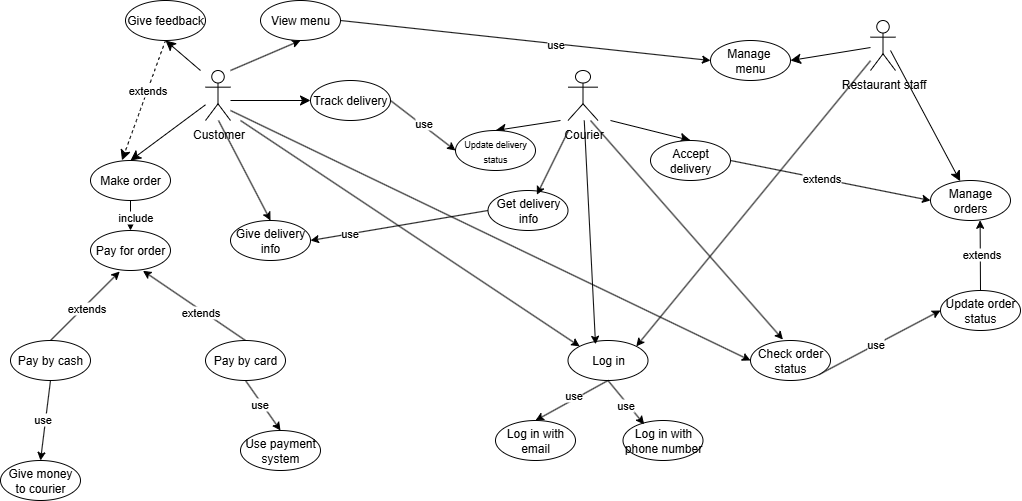

The diagram above was exported from draw.io. Its source (the exported page's mxGraphModel, read from the mxfile embedded in the PNG):
<mxGraphModel dx="1355" dy="661" grid="1" gridSize="10" guides="1" tooltips="1" connect="1" arrows="1" fold="1" page="1" pageScale="1" pageWidth="1169" pageHeight="827" math="0" shadow="0">
  <root>
    <mxCell id="0" />
    <mxCell id="1" parent="0" />
    <mxCell id="-TxNzY56XTURkvuFrJpY-66" style="rounded=0;orthogonalLoop=1;jettySize=auto;html=1;entryX=1;entryY=0;entryDx=0;entryDy=0;" edge="1" parent="1" source="clfKc5z_uHdCEwc526NQ-1" target="-TxNzY56XTURkvuFrJpY-6">
      <mxGeometry relative="1" as="geometry">
        <mxPoint x="960" y="200" as="sourcePoint" />
      </mxGeometry>
    </mxCell>
    <mxCell id="clfKc5z_uHdCEwc526NQ-1" value="Restaurant staff" style="shape=umlActor;verticalLabelPosition=bottom;verticalAlign=top;html=1;outlineConnect=0;" parent="1" vertex="1">
      <mxGeometry x="920" y="130" width="25" height="50" as="geometry" />
    </mxCell>
    <mxCell id="clfKc5z_uHdCEwc526NQ-26" style="edgeStyle=none;curved=1;rounded=0;orthogonalLoop=1;jettySize=auto;html=1;entryX=0.5;entryY=1;entryDx=0;entryDy=0;fontSize=12;startSize=8;endSize=8;" parent="1" target="clfKc5z_uHdCEwc526NQ-24" edge="1">
      <mxGeometry relative="1" as="geometry">
        <mxPoint x="250" y="180" as="sourcePoint" />
      </mxGeometry>
    </mxCell>
    <mxCell id="clfKc5z_uHdCEwc526NQ-28" style="edgeStyle=none;curved=1;rounded=0;orthogonalLoop=1;jettySize=auto;html=1;entryX=0;entryY=0.5;entryDx=0;entryDy=0;fontSize=12;startSize=8;endSize=8;" parent="1" target="clfKc5z_uHdCEwc526NQ-22" edge="1">
      <mxGeometry relative="1" as="geometry">
        <mxPoint x="280" y="210" as="sourcePoint" />
      </mxGeometry>
    </mxCell>
    <mxCell id="-TxNzY56XTURkvuFrJpY-60" style="rounded=0;orthogonalLoop=1;jettySize=auto;html=1;entryX=0.5;entryY=1;entryDx=0;entryDy=0;" edge="1" parent="1" target="-TxNzY56XTURkvuFrJpY-59">
      <mxGeometry relative="1" as="geometry">
        <mxPoint x="280" y="180" as="sourcePoint" />
      </mxGeometry>
    </mxCell>
    <mxCell id="-TxNzY56XTURkvuFrJpY-80" style="rounded=0;orthogonalLoop=1;jettySize=auto;html=1;entryX=0;entryY=0.5;entryDx=0;entryDy=0;" edge="1" parent="1" target="-TxNzY56XTURkvuFrJpY-75">
      <mxGeometry relative="1" as="geometry">
        <mxPoint x="280" y="220" as="sourcePoint" />
      </mxGeometry>
    </mxCell>
    <mxCell id="-TxNzY56XTURkvuFrJpY-82" style="rounded=0;orthogonalLoop=1;jettySize=auto;html=1;entryX=0;entryY=0;entryDx=0;entryDy=0;" edge="1" parent="1" target="-TxNzY56XTURkvuFrJpY-6">
      <mxGeometry relative="1" as="geometry">
        <mxPoint x="290" y="230" as="sourcePoint" />
      </mxGeometry>
    </mxCell>
    <mxCell id="clfKc5z_uHdCEwc526NQ-6" value="Customer" style="shape=umlActor;verticalLabelPosition=bottom;verticalAlign=top;html=1;outlineConnect=0;" parent="1" vertex="1">
      <mxGeometry x="255" y="180" width="25" height="50" as="geometry" />
    </mxCell>
    <mxCell id="clfKc5z_uHdCEwc526NQ-41" style="edgeStyle=none;curved=1;rounded=0;orthogonalLoop=1;jettySize=auto;html=1;entryX=0.5;entryY=0;entryDx=0;entryDy=0;fontSize=12;startSize=8;endSize=8;" parent="1" target="clfKc5z_uHdCEwc526NQ-40" edge="1">
      <mxGeometry relative="1" as="geometry">
        <mxPoint x="610" y="230" as="sourcePoint" />
      </mxGeometry>
    </mxCell>
    <mxCell id="clfKc5z_uHdCEwc526NQ-45" style="edgeStyle=none;curved=1;rounded=0;orthogonalLoop=1;jettySize=auto;html=1;entryX=0.5;entryY=0;entryDx=0;entryDy=0;fontSize=12;startSize=8;endSize=8;" parent="1" target="clfKc5z_uHdCEwc526NQ-44" edge="1">
      <mxGeometry relative="1" as="geometry">
        <mxPoint x="660" y="230" as="sourcePoint" />
      </mxGeometry>
    </mxCell>
    <mxCell id="clfKc5z_uHdCEwc526NQ-14" value="Courier" style="shape=umlActor;verticalLabelPosition=bottom;verticalAlign=top;html=1;outlineConnect=0;" parent="1" vertex="1">
      <mxGeometry x="617.5" y="180" width="30" height="50" as="geometry" />
    </mxCell>
    <mxCell id="-TxNzY56XTURkvuFrJpY-92" style="rounded=0;orthogonalLoop=1;jettySize=auto;html=1;exitX=1;exitY=0.5;exitDx=0;exitDy=0;entryX=0;entryY=0.5;entryDx=0;entryDy=0;" edge="1" parent="1" source="clfKc5z_uHdCEwc526NQ-22" target="clfKc5z_uHdCEwc526NQ-40">
      <mxGeometry relative="1" as="geometry" />
    </mxCell>
    <mxCell id="-TxNzY56XTURkvuFrJpY-95" value="use" style="edgeLabel;html=1;align=center;verticalAlign=middle;resizable=0;points=[];" vertex="1" connectable="0" parent="-TxNzY56XTURkvuFrJpY-92">
      <mxGeometry x="-0.0549" y="1" relative="1" as="geometry">
        <mxPoint x="1" as="offset" />
      </mxGeometry>
    </mxCell>
    <mxCell id="clfKc5z_uHdCEwc526NQ-22" value="Track delivery" style="ellipse;whiteSpace=wrap;html=1;" parent="1" vertex="1">
      <mxGeometry x="360" y="190" width="80" height="40" as="geometry" />
    </mxCell>
    <mxCell id="clfKc5z_uHdCEwc526NQ-37" style="edgeStyle=none;curved=1;rounded=0;orthogonalLoop=1;jettySize=auto;html=1;exitX=0.5;exitY=1;exitDx=0;exitDy=0;entryX=0.5;entryY=0;entryDx=0;entryDy=0;fontSize=12;startSize=8;endSize=8;" parent="1" source="clfKc5z_uHdCEwc526NQ-23" target="clfKc5z_uHdCEwc526NQ-31" edge="1">
      <mxGeometry relative="1" as="geometry" />
    </mxCell>
    <mxCell id="-TxNzY56XTURkvuFrJpY-52" value="include" style="edgeLabel;html=1;align=center;verticalAlign=middle;resizable=0;points=[];" vertex="1" connectable="0" parent="clfKc5z_uHdCEwc526NQ-37">
      <mxGeometry x="0.073" y="4" relative="1" as="geometry">
        <mxPoint as="offset" />
      </mxGeometry>
    </mxCell>
    <mxCell id="clfKc5z_uHdCEwc526NQ-23" value="Make order" style="ellipse;whiteSpace=wrap;html=1;" parent="1" vertex="1">
      <mxGeometry x="140" y="270" width="80" height="40" as="geometry" />
    </mxCell>
    <mxCell id="clfKc5z_uHdCEwc526NQ-24" value="Give feedback" style="ellipse;whiteSpace=wrap;html=1;" parent="1" vertex="1">
      <mxGeometry x="175" y="110" width="80" height="40" as="geometry" />
    </mxCell>
    <mxCell id="clfKc5z_uHdCEwc526NQ-27" style="edgeStyle=none;curved=1;rounded=0;orthogonalLoop=1;jettySize=auto;html=1;fontSize=12;startSize=8;endSize=8;entryX=0.5;entryY=0;entryDx=0;entryDy=0;" parent="1" source="clfKc5z_uHdCEwc526NQ-6" target="clfKc5z_uHdCEwc526NQ-23" edge="1">
      <mxGeometry relative="1" as="geometry">
        <mxPoint x="180" y="260" as="targetPoint" />
      </mxGeometry>
    </mxCell>
    <mxCell id="clfKc5z_uHdCEwc526NQ-31" value="Pay for order" style="ellipse;whiteSpace=wrap;html=1;" parent="1" vertex="1">
      <mxGeometry x="140" y="340" width="80" height="40" as="geometry" />
    </mxCell>
    <mxCell id="clfKc5z_uHdCEwc526NQ-32" style="edgeStyle=none;curved=1;rounded=0;orthogonalLoop=1;jettySize=auto;html=1;exitX=0.5;exitY=1;exitDx=0;exitDy=0;entryX=0.394;entryY=-0.005;entryDx=0;entryDy=0;entryPerimeter=0;fontSize=12;startSize=8;endSize=8;dashed=1;" parent="1" source="clfKc5z_uHdCEwc526NQ-24" target="clfKc5z_uHdCEwc526NQ-23" edge="1">
      <mxGeometry relative="1" as="geometry" />
    </mxCell>
    <mxCell id="-TxNzY56XTURkvuFrJpY-53" value="extends" style="edgeLabel;html=1;align=center;verticalAlign=middle;resizable=0;points=[];" vertex="1" connectable="0" parent="clfKc5z_uHdCEwc526NQ-32">
      <mxGeometry x="-0.1703" y="-1" relative="1" as="geometry">
        <mxPoint as="offset" />
      </mxGeometry>
    </mxCell>
    <mxCell id="clfKc5z_uHdCEwc526NQ-40" value="&lt;font style=&quot;font-size: 9px;&quot;&gt;Update delivery status&lt;/font&gt;" style="ellipse;whiteSpace=wrap;html=1;" parent="1" vertex="1">
      <mxGeometry x="505" y="240" width="80" height="40" as="geometry" />
    </mxCell>
    <mxCell id="-TxNzY56XTURkvuFrJpY-106" style="rounded=0;orthogonalLoop=1;jettySize=auto;html=1;exitX=1;exitY=0.5;exitDx=0;exitDy=0;entryX=0;entryY=0.5;entryDx=0;entryDy=0;" edge="1" parent="1" source="clfKc5z_uHdCEwc526NQ-44" target="-TxNzY56XTURkvuFrJpY-2">
      <mxGeometry relative="1" as="geometry" />
    </mxCell>
    <mxCell id="-TxNzY56XTURkvuFrJpY-107" value="extends" style="edgeLabel;html=1;align=center;verticalAlign=middle;resizable=0;points=[];" vertex="1" connectable="0" parent="-TxNzY56XTURkvuFrJpY-106">
      <mxGeometry x="-0.0955" y="1" relative="1" as="geometry">
        <mxPoint as="offset" />
      </mxGeometry>
    </mxCell>
    <mxCell id="clfKc5z_uHdCEwc526NQ-44" value="Accept delivery" style="ellipse;whiteSpace=wrap;html=1;" parent="1" vertex="1">
      <mxGeometry x="700" y="250" width="80" height="40" as="geometry" />
    </mxCell>
    <mxCell id="-TxNzY56XTURkvuFrJpY-1" value="Manage&amp;nbsp;&lt;div&gt;menu&lt;/div&gt;" style="ellipse;whiteSpace=wrap;html=1;" vertex="1" parent="1">
      <mxGeometry x="760" y="150" width="80" height="40" as="geometry" />
    </mxCell>
    <mxCell id="-TxNzY56XTURkvuFrJpY-2" value="Manage&lt;br&gt;&lt;div&gt;orders&lt;/div&gt;" style="ellipse;whiteSpace=wrap;html=1;" vertex="1" parent="1">
      <mxGeometry x="980" y="290" width="80" height="40" as="geometry" />
    </mxCell>
    <mxCell id="-TxNzY56XTURkvuFrJpY-4" style="edgeStyle=none;curved=1;rounded=0;orthogonalLoop=1;jettySize=auto;html=1;entryX=1;entryY=0.5;entryDx=0;entryDy=0;fontSize=12;startSize=8;endSize=8;" edge="1" parent="1" source="clfKc5z_uHdCEwc526NQ-1" target="-TxNzY56XTURkvuFrJpY-1">
      <mxGeometry relative="1" as="geometry">
        <mxPoint x="840" y="250" as="sourcePoint" />
        <mxPoint x="880" y="310" as="targetPoint" />
      </mxGeometry>
    </mxCell>
    <mxCell id="-TxNzY56XTURkvuFrJpY-5" style="edgeStyle=none;curved=1;rounded=0;orthogonalLoop=1;jettySize=auto;html=1;fontSize=12;startSize=8;endSize=8;" edge="1" parent="1" target="-TxNzY56XTURkvuFrJpY-2">
      <mxGeometry relative="1" as="geometry">
        <mxPoint x="940" y="160" as="sourcePoint" />
        <mxPoint x="900" y="415" as="targetPoint" />
      </mxGeometry>
    </mxCell>
    <mxCell id="-TxNzY56XTURkvuFrJpY-85" style="rounded=0;orthogonalLoop=1;jettySize=auto;html=1;exitX=0.5;exitY=1;exitDx=0;exitDy=0;entryX=0.5;entryY=0;entryDx=0;entryDy=0;" edge="1" parent="1" source="-TxNzY56XTURkvuFrJpY-6" target="-TxNzY56XTURkvuFrJpY-83">
      <mxGeometry relative="1" as="geometry" />
    </mxCell>
    <mxCell id="-TxNzY56XTURkvuFrJpY-87" value="use" style="edgeLabel;html=1;align=center;verticalAlign=middle;resizable=0;points=[];" vertex="1" connectable="0" parent="-TxNzY56XTURkvuFrJpY-85">
      <mxGeometry x="-0.0863" y="-4" relative="1" as="geometry">
        <mxPoint as="offset" />
      </mxGeometry>
    </mxCell>
    <mxCell id="-TxNzY56XTURkvuFrJpY-6" value="Log in" style="ellipse;whiteSpace=wrap;html=1;" vertex="1" parent="1">
      <mxGeometry x="617.5" y="450" width="80" height="40" as="geometry" />
    </mxCell>
    <mxCell id="-TxNzY56XTURkvuFrJpY-43" style="rounded=0;orthogonalLoop=1;jettySize=auto;html=1;exitX=0.5;exitY=1;exitDx=0;exitDy=0;entryX=0.5;entryY=0;entryDx=0;entryDy=0;" edge="1" parent="1" source="-TxNzY56XTURkvuFrJpY-27" target="-TxNzY56XTURkvuFrJpY-42">
      <mxGeometry relative="1" as="geometry" />
    </mxCell>
    <mxCell id="-TxNzY56XTURkvuFrJpY-49" value="use" style="edgeLabel;html=1;align=center;verticalAlign=middle;resizable=0;points=[];" vertex="1" connectable="0" parent="-TxNzY56XTURkvuFrJpY-43">
      <mxGeometry x="-0.0336" y="-4" relative="1" as="geometry">
        <mxPoint as="offset" />
      </mxGeometry>
    </mxCell>
    <mxCell id="-TxNzY56XTURkvuFrJpY-27" value="Pay by cash" style="ellipse;whiteSpace=wrap;html=1;" vertex="1" parent="1">
      <mxGeometry x="60" y="450" width="80" height="40" as="geometry" />
    </mxCell>
    <mxCell id="-TxNzY56XTURkvuFrJpY-29" style="rounded=0;orthogonalLoop=1;jettySize=auto;html=1;exitX=0.5;exitY=0;exitDx=0;exitDy=0;entryX=0.656;entryY=1.007;entryDx=0;entryDy=0;entryPerimeter=0;" edge="1" parent="1" source="-TxNzY56XTURkvuFrJpY-28" target="clfKc5z_uHdCEwc526NQ-31">
      <mxGeometry relative="1" as="geometry">
        <mxPoint x="340" y="380" as="targetPoint" />
      </mxGeometry>
    </mxCell>
    <mxCell id="-TxNzY56XTURkvuFrJpY-51" value="extends" style="edgeLabel;html=1;align=center;verticalAlign=middle;resizable=0;points=[];" vertex="1" connectable="0" parent="-TxNzY56XTURkvuFrJpY-29">
      <mxGeometry x="-0.1236" y="2" relative="1" as="geometry">
        <mxPoint as="offset" />
      </mxGeometry>
    </mxCell>
    <mxCell id="-TxNzY56XTURkvuFrJpY-44" style="rounded=0;orthogonalLoop=1;jettySize=auto;html=1;exitX=0.5;exitY=1;exitDx=0;exitDy=0;entryX=0.5;entryY=0;entryDx=0;entryDy=0;" edge="1" parent="1" source="-TxNzY56XTURkvuFrJpY-28" target="-TxNzY56XTURkvuFrJpY-41">
      <mxGeometry relative="1" as="geometry" />
    </mxCell>
    <mxCell id="-TxNzY56XTURkvuFrJpY-48" value="use" style="edgeLabel;html=1;align=center;verticalAlign=middle;resizable=0;points=[];" vertex="1" connectable="0" parent="-TxNzY56XTURkvuFrJpY-44">
      <mxGeometry x="-0.1283" y="-3" relative="1" as="geometry">
        <mxPoint as="offset" />
      </mxGeometry>
    </mxCell>
    <mxCell id="-TxNzY56XTURkvuFrJpY-28" value="Pay by card" style="ellipse;whiteSpace=wrap;html=1;" vertex="1" parent="1">
      <mxGeometry x="255" y="450" width="80" height="40" as="geometry" />
    </mxCell>
    <mxCell id="-TxNzY56XTURkvuFrJpY-30" style="rounded=0;orthogonalLoop=1;jettySize=auto;html=1;exitX=0.5;exitY=0;exitDx=0;exitDy=0;entryX=0.365;entryY=1.025;entryDx=0;entryDy=0;entryPerimeter=0;" edge="1" parent="1" source="-TxNzY56XTURkvuFrJpY-27" target="clfKc5z_uHdCEwc526NQ-31">
      <mxGeometry relative="1" as="geometry" />
    </mxCell>
    <mxCell id="-TxNzY56XTURkvuFrJpY-50" value="extends" style="edgeLabel;html=1;align=center;verticalAlign=middle;resizable=0;points=[];" vertex="1" connectable="0" parent="-TxNzY56XTURkvuFrJpY-30">
      <mxGeometry x="-0.0208" y="-2" relative="1" as="geometry">
        <mxPoint as="offset" />
      </mxGeometry>
    </mxCell>
    <mxCell id="-TxNzY56XTURkvuFrJpY-41" value="Use payment&lt;div&gt;system&lt;/div&gt;" style="ellipse;whiteSpace=wrap;html=1;" vertex="1" parent="1">
      <mxGeometry x="290" y="540" width="80" height="40" as="geometry" />
    </mxCell>
    <mxCell id="-TxNzY56XTURkvuFrJpY-42" value="Give money&lt;br&gt;to courier" style="ellipse;whiteSpace=wrap;html=1;" vertex="1" parent="1">
      <mxGeometry x="50" y="570" width="80" height="40" as="geometry" />
    </mxCell>
    <mxCell id="-TxNzY56XTURkvuFrJpY-96" style="rounded=0;orthogonalLoop=1;jettySize=auto;html=1;exitX=1;exitY=0.5;exitDx=0;exitDy=0;entryX=0;entryY=0.5;entryDx=0;entryDy=0;" edge="1" parent="1" source="-TxNzY56XTURkvuFrJpY-59" target="-TxNzY56XTURkvuFrJpY-1">
      <mxGeometry relative="1" as="geometry" />
    </mxCell>
    <mxCell id="-TxNzY56XTURkvuFrJpY-97" value="use" style="edgeLabel;html=1;align=center;verticalAlign=middle;resizable=0;points=[];" vertex="1" connectable="0" parent="-TxNzY56XTURkvuFrJpY-96">
      <mxGeometry x="0.1579" relative="1" as="geometry">
        <mxPoint as="offset" />
      </mxGeometry>
    </mxCell>
    <mxCell id="-TxNzY56XTURkvuFrJpY-59" value="View menu" style="ellipse;whiteSpace=wrap;html=1;" vertex="1" parent="1">
      <mxGeometry x="310" y="110" width="80" height="40" as="geometry" />
    </mxCell>
    <mxCell id="-TxNzY56XTURkvuFrJpY-61" value="Update order status" style="ellipse;whiteSpace=wrap;html=1;" vertex="1" parent="1">
      <mxGeometry x="990" y="400" width="80" height="40" as="geometry" />
    </mxCell>
    <mxCell id="-TxNzY56XTURkvuFrJpY-62" style="rounded=0;orthogonalLoop=1;jettySize=auto;html=1;entryX=0.344;entryY=0.095;entryDx=0;entryDy=0;entryPerimeter=0;" edge="1" parent="1" source="clfKc5z_uHdCEwc526NQ-14" target="-TxNzY56XTURkvuFrJpY-6">
      <mxGeometry relative="1" as="geometry" />
    </mxCell>
    <mxCell id="-TxNzY56XTURkvuFrJpY-64" style="rounded=0;orthogonalLoop=1;jettySize=auto;html=1;exitX=0.5;exitY=0;exitDx=0;exitDy=0;entryX=0.62;entryY=0.995;entryDx=0;entryDy=0;entryPerimeter=0;" edge="1" parent="1" source="-TxNzY56XTURkvuFrJpY-61" target="-TxNzY56XTURkvuFrJpY-2">
      <mxGeometry relative="1" as="geometry" />
    </mxCell>
    <mxCell id="-TxNzY56XTURkvuFrJpY-65" value="extends" style="edgeLabel;html=1;align=center;verticalAlign=middle;resizable=0;points=[];" vertex="1" connectable="0" parent="-TxNzY56XTURkvuFrJpY-64">
      <mxGeometry x="0.0235" y="-1" relative="1" as="geometry">
        <mxPoint as="offset" />
      </mxGeometry>
    </mxCell>
    <mxCell id="-TxNzY56XTURkvuFrJpY-77" style="rounded=0;orthogonalLoop=1;jettySize=auto;html=1;exitX=1;exitY=1;exitDx=0;exitDy=0;entryX=0;entryY=0.5;entryDx=0;entryDy=0;" edge="1" parent="1" source="-TxNzY56XTURkvuFrJpY-75" target="-TxNzY56XTURkvuFrJpY-61">
      <mxGeometry relative="1" as="geometry" />
    </mxCell>
    <mxCell id="-TxNzY56XTURkvuFrJpY-78" value="use" style="edgeLabel;html=1;align=center;verticalAlign=middle;resizable=0;points=[];" vertex="1" connectable="0" parent="-TxNzY56XTURkvuFrJpY-77">
      <mxGeometry x="-0.082" y="1" relative="1" as="geometry">
        <mxPoint as="offset" />
      </mxGeometry>
    </mxCell>
    <mxCell id="-TxNzY56XTURkvuFrJpY-75" value="Check order&lt;div&gt;status&lt;/div&gt;" style="ellipse;whiteSpace=wrap;html=1;" vertex="1" parent="1">
      <mxGeometry x="800" y="450" width="80" height="40" as="geometry" />
    </mxCell>
    <mxCell id="-TxNzY56XTURkvuFrJpY-76" style="rounded=0;orthogonalLoop=1;jettySize=auto;html=1;entryX=0.405;entryY=-0.025;entryDx=0;entryDy=0;entryPerimeter=0;" edge="1" parent="1" target="-TxNzY56XTURkvuFrJpY-75">
      <mxGeometry relative="1" as="geometry">
        <mxPoint x="640" y="230" as="sourcePoint" />
      </mxGeometry>
    </mxCell>
    <mxCell id="-TxNzY56XTURkvuFrJpY-83" value="Log in with&lt;div&gt;email&lt;/div&gt;" style="ellipse;whiteSpace=wrap;html=1;" vertex="1" parent="1">
      <mxGeometry x="545" y="530" width="80" height="40" as="geometry" />
    </mxCell>
    <mxCell id="-TxNzY56XTURkvuFrJpY-84" value="Log in with&lt;div&gt;phone number&lt;/div&gt;" style="ellipse;whiteSpace=wrap;html=1;" vertex="1" parent="1">
      <mxGeometry x="672.5" y="530" width="80" height="40" as="geometry" />
    </mxCell>
    <mxCell id="-TxNzY56XTURkvuFrJpY-86" style="rounded=0;orthogonalLoop=1;jettySize=auto;html=1;exitX=0.5;exitY=1;exitDx=0;exitDy=0;entryX=0.264;entryY=0.095;entryDx=0;entryDy=0;entryPerimeter=0;" edge="1" parent="1" source="-TxNzY56XTURkvuFrJpY-6" target="-TxNzY56XTURkvuFrJpY-84">
      <mxGeometry relative="1" as="geometry" />
    </mxCell>
    <mxCell id="-TxNzY56XTURkvuFrJpY-91" value="use" style="edgeLabel;html=1;align=center;verticalAlign=middle;resizable=0;points=[];" vertex="1" connectable="0" parent="-TxNzY56XTURkvuFrJpY-86">
      <mxGeometry x="0.0389" y="-2" relative="1" as="geometry">
        <mxPoint as="offset" />
      </mxGeometry>
    </mxCell>
    <mxCell id="-TxNzY56XTURkvuFrJpY-98" value="Give delivery&lt;div&gt;info&lt;/div&gt;" style="ellipse;whiteSpace=wrap;html=1;" vertex="1" parent="1">
      <mxGeometry x="280" y="330" width="80" height="40" as="geometry" />
    </mxCell>
    <mxCell id="-TxNzY56XTURkvuFrJpY-103" style="rounded=0;orthogonalLoop=1;jettySize=auto;html=1;exitX=0;exitY=0.5;exitDx=0;exitDy=0;entryX=1;entryY=0.5;entryDx=0;entryDy=0;" edge="1" parent="1" source="-TxNzY56XTURkvuFrJpY-101" target="-TxNzY56XTURkvuFrJpY-98">
      <mxGeometry relative="1" as="geometry" />
    </mxCell>
    <mxCell id="-TxNzY56XTURkvuFrJpY-104" value="use" style="edgeLabel;html=1;align=center;verticalAlign=middle;resizable=0;points=[];" vertex="1" connectable="0" parent="-TxNzY56XTURkvuFrJpY-103">
      <mxGeometry x="0.5735" y="-1" relative="1" as="geometry">
        <mxPoint as="offset" />
      </mxGeometry>
    </mxCell>
    <mxCell id="-TxNzY56XTURkvuFrJpY-101" value="Get delivery&lt;div&gt;info&lt;/div&gt;" style="ellipse;whiteSpace=wrap;html=1;" vertex="1" parent="1">
      <mxGeometry x="537.5" y="300" width="80" height="40" as="geometry" />
    </mxCell>
    <mxCell id="-TxNzY56XTURkvuFrJpY-102" style="rounded=0;orthogonalLoop=1;jettySize=auto;html=1;entryX=0.611;entryY=0.105;entryDx=0;entryDy=0;entryPerimeter=0;" edge="1" parent="1" target="-TxNzY56XTURkvuFrJpY-101">
      <mxGeometry relative="1" as="geometry">
        <mxPoint x="618" y="240" as="sourcePoint" />
      </mxGeometry>
    </mxCell>
    <mxCell id="-TxNzY56XTURkvuFrJpY-105" style="rounded=0;orthogonalLoop=1;jettySize=auto;html=1;entryX=0.5;entryY=0;entryDx=0;entryDy=0;" edge="1" parent="1" target="-TxNzY56XTURkvuFrJpY-98">
      <mxGeometry relative="1" as="geometry">
        <mxPoint x="268" y="230" as="sourcePoint" />
        <mxPoint x="307" y="327" as="targetPoint" />
      </mxGeometry>
    </mxCell>
  </root>
</mxGraphModel>